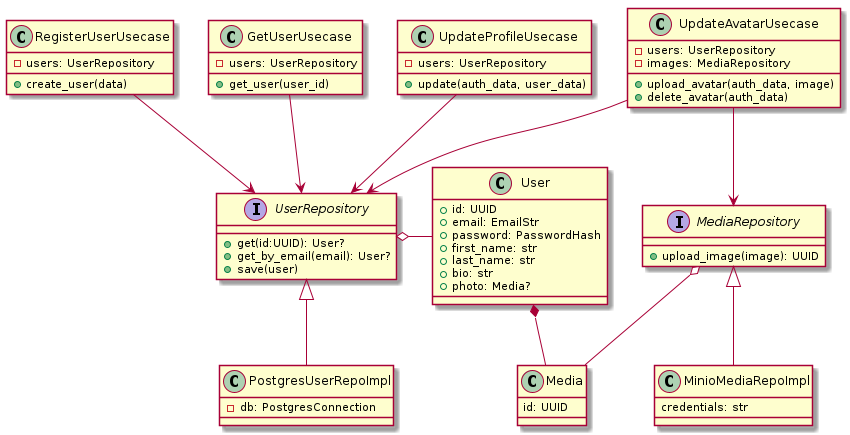

The diagram above was rendered by PlantUML. Its source (embedded in the PNG):
@startuml classes

class RegisterUserUsecase {
    - users: UserRepository
    + create_user(data)
}
RegisterUserUsecase --> UserRepository


class GetUserUsecase {
    - users: UserRepository
    + get_user(user_id)
}
GetUserUsecase --> UserRepository

class UpdateProfileUsecase {
    - users: UserRepository
    + update(auth_data, user_data)
}
UpdateProfileUsecase --> UserRepository


class UpdateAvatarUsecase {
    - users: UserRepository
    - images: MediaRepository
    + upload_avatar(auth_data, image)
    + delete_avatar(auth_data)
}
UpdateAvatarUsecase --> UserRepository
UpdateAvatarUsecase --> MediaRepository


class User {
    + id: UUID
    + email: EmailStr
    + password: PasswordHash
    + first_name: str
    + last_name: str
    + bio: str
    + photo: Media?
}

User *-- Media

class Media {
    id: UUID
}

interface UserRepository {
    + get(id:UUID): User?
    + get_by_email(email): User?
    + save(user)
}


UserRepository o-r- User

class PostgresUserRepoImpl {
    - db: PostgresConnection
}

PostgresUserRepoImpl -u-|> UserRepository

interface MediaRepository {
    + upload_image(image): UUID
}

MediaRepository o-- Media

class MinioMediaRepoImpl {
    credentials: str
}

MinioMediaRepoImpl -u-|> MediaRepository


@enduml